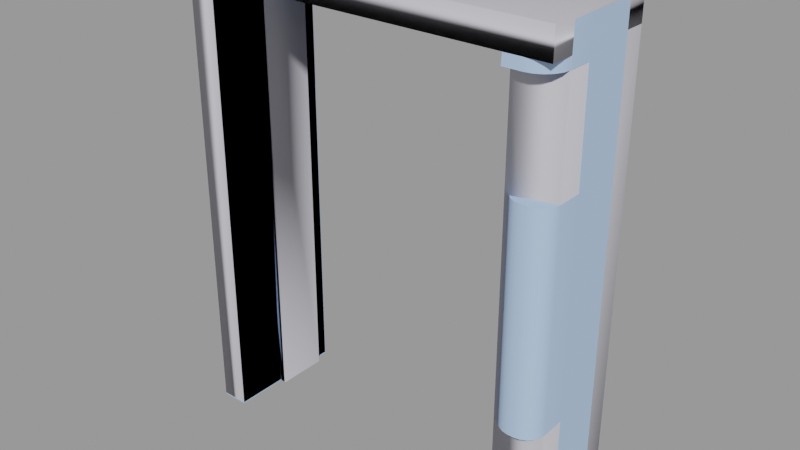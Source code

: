 # Source: blast_door_frame.blend  (saved by Blender 2.92.15; exported with 4.5.12 LTS)
import bpy
from mathutils import Matrix  # noqa: F401  (used for matrix-valued properties, if any)

bpy.ops.wm.read_factory_settings(use_empty=True)
scene = bpy.context.scene
scene.name = 'blast_door_frame.qc'

# ---- collections
col_blast_door_frame = bpy.data.collections.new('blast_door_frame'); scene.collection.children.link(col_blast_door_frame)

# ---- materials (node trees are filled in below, after node groups)
mat_blast_door_frame01 = bpy.data.materials.new('blast_door_frame01')
mat_blast_door_frame01.use_transparent_shadow = False
mat_blast_door_frame01.diffuse_color = (0.4254, 0.5917, 0.8677, 1.0)
mat_phy = bpy.data.materials.new('  phy')
mat_phy.use_transparent_shadow = False
mat_phy.diffuse_color = (0.6293, 0.6141, 0.6776, 1.0)

# ---- material node trees

# ---- meshes
me_blast_door_frame_reference = bpy.data.meshes.new('blast_door_frame_reference')
me_blast_door_frame_reference.from_pydata([(61.57, -17.99, 2.673), (47.68, -17.99, 2.673), (61.56, -17.97, -7e-06), (47.69, -17.97, -7e-06), (61.56, 13.06, 152.4), (55.47, 13.06, 152.4), (61.56, -4.26, 152.4), (60.03, -16.54, 152.4), (61.17, -14.31, 152.4), (61.56, -11.84, 152.4), (58.26, -18.31, 152.4), (56.03, -19.45, 152.4), (53.56, -19.84, 152.4), (47.8, -19.84, 152.4), (-59.38, 13.2, 152.4), (55.47, 19.88, 152.4), (-59.38, -19.86, 152.4), (45.88, 19.88, 152.4), (-59.38, 19.95, 152.4), (53.56, -19.91, 140.5), (47.64, -19.91, 140.5), (47.64, -4.26, 140.5), (61.61, -4.26, 140.5), (61.58, -11.91, 140.5), (56.03, -19.52, 140.5), (58.27, -18.39, 140.5), (60.04, -16.62, 140.5), (61.19, -14.39, 140.5), (47.68, -4.142, 2.673), (47.69, -4.142, -6e-06), (61.61, 12.88, 106.6), (61.61, -4.142, 106.6), (61.58, 12.87, 37.54), (61.58, -4.142, 37.54), (61.57, 12.96, 2.673), (61.57, -4.142, 2.673), (61.56, 12.89, -3.7e-05), (61.56, -4.142, -6e-06), (56.29, 12.89, -3.7e-05), (56.29, 19.8, -5e-06), (56.28, 12.96, 2.673), (56.28, 19.83, 2.673), (56.07, 12.87, 37.54), (56.07, 19.85, 37.54), (56.0, 12.88, 106.6), (56.0, 19.91, 106.6), (47.64, -12.07, 106.6), (47.93, -13.93, 106.6), (48.78, -15.6, 106.6), (50.11, -16.93, 106.6), (51.78, -17.78, 106.6), (53.64, -18.07, 106.6), (61.61, -12.07, 106.6), (55.61, -18.07, 106.6), (57.46, -17.78, 106.6), (59.14, -16.93, 106.6), (60.46, -15.6, 106.6), (61.32, -13.93, 106.6), (47.64, -4.142, 106.6), (47.8, -2.376, 144.0), (47.74, -2.376, -6e-06), (47.67, -4.142, 37.54), (47.69, 19.8, -5e-06), (47.68, 19.83, 2.673), (47.67, 19.85, 37.54), (47.64, 19.91, 106.6), (47.8, 19.87, 144.0), (-50.67, 19.95, 144.0), (-59.38, 19.95, -3e-06), (-50.67, 19.95, -3e-06), (61.58, -12.02, 37.54), (61.29, -13.87, 37.54), (60.44, -15.55, 37.54), (59.11, -16.87, 37.54), (57.44, -17.73, 37.54), (55.58, -18.02, 37.54), (53.66, -18.02, 37.54), (51.81, -17.73, 37.54), (50.14, -16.87, 37.54), (48.81, -15.55, 37.54), (47.96, -13.87, 37.54), (47.67, -12.02, 37.54), (47.8, -19.84, 144.0), (-50.67, -19.86, 144.0), (-59.38, -19.86, -5e-06), (-50.67, -19.86, -5e-06), (45.96, 14.59, -5e-06), (45.96, -2.376, -6e-06), (45.96, 14.59, 143.0), (45.96, -2.376, 143.0), (47.8, 14.59, 144.0), (47.74, 14.59, -5e-06), (-49.0, 14.59, 143.0), (-49.0, -2.376, 143.0), (-50.67, 14.59, 144.0), (-50.67, -2.376, 144.0), (-49.0, 14.59, -3e-06), (-49.0, -2.376, -4e-06), (-50.67, 14.59, -3e-06), (-50.67, -2.376, -4e-06)], [], [(0, 1, 2), (3, 2, 1), (4, 5, 6), (7, 8, 9), (10, 7, 9), (11, 10, 9), (12, 11, 9), (13, 12, 9), (14, 13, 9), (6, 14, 9), (5, 14, 6), (5, 15, 14), (16, 13, 14), (14, 17, 18), (15, 17, 14), (19, 20, 21), (22, 23, 21), (23, 19, 21), (19, 23, 24), (24, 23, 25), (25, 23, 26), (27, 26, 23), (28, 29, 1), (29, 3, 1), (4, 6, 30), (6, 9, 23), (22, 6, 23), (6, 22, 30), (22, 31, 30), (30, 31, 32), (32, 31, 33), (34, 32, 33), (35, 34, 33), (36, 34, 35), (37, 36, 35), (38, 39, 40), (39, 41, 40), (40, 41, 42), (43, 42, 41), (44, 42, 43), (45, 44, 43), (44, 45, 5), (5, 45, 15), (46, 47, 48), (46, 48, 49), (46, 49, 50), (46, 50, 51), (46, 51, 52), (51, 53, 52), (53, 54, 52), (54, 55, 52), (55, 56, 52), (56, 57, 52), (58, 46, 31), (31, 46, 52), (59, 60, 21), (21, 60, 58), (58, 60, 61), (28, 61, 60), (29, 28, 60), (39, 62, 41), (62, 63, 41), (41, 63, 43), (63, 64, 43), (45, 43, 64), (65, 45, 64), (66, 45, 65), (15, 45, 66), (15, 66, 17), (66, 67, 17), (18, 17, 67), (18, 67, 68), (68, 67, 69), (31, 52, 33), (52, 70, 33), (52, 71, 70), (57, 71, 52), (57, 72, 71), (56, 72, 57), (56, 73, 72), (55, 73, 56), (55, 54, 73), (54, 74, 73), (54, 53, 74), (53, 75, 74), (53, 51, 75), (75, 51, 76), (51, 77, 76), (50, 77, 51), (50, 49, 77), (49, 78, 77), (49, 48, 78), (48, 79, 78), (48, 47, 79), (47, 80, 79), (47, 46, 80), (46, 81, 80), (46, 58, 81), (58, 61, 81), (9, 8, 23), (8, 27, 23), (8, 7, 27), (7, 26, 27), (7, 10, 26), (10, 25, 26), (10, 11, 25), (11, 24, 25), (11, 12, 24), (12, 19, 24), (19, 12, 82), (20, 19, 82), (12, 13, 82), (82, 13, 83), (16, 83, 13), (16, 84, 83), (85, 83, 84), (5, 4, 44), (44, 4, 30), (44, 30, 42), (42, 30, 32), (42, 32, 40), (34, 40, 32), (40, 34, 38), (36, 38, 34), (86, 87, 88), (87, 89, 88), (90, 91, 88), (91, 86, 88), (59, 89, 60), (87, 60, 89), (92, 88, 93), (88, 89, 93), (94, 90, 92), (90, 88, 92), (59, 95, 89), (93, 89, 95), (96, 92, 97), (92, 93, 97), (94, 92, 98), (98, 92, 96), (95, 99, 93), (97, 93, 99), (99, 95, 85), (95, 83, 85), (95, 59, 83), (59, 82, 83), (91, 90, 62), (62, 90, 63), (63, 90, 64), (64, 90, 65), (90, 66, 65), (84, 16, 68), (16, 14, 68), (18, 68, 14), (21, 58, 22), (58, 31, 22), (1, 0, 28), (0, 35, 28), (72, 73, 74), (71, 72, 74), (70, 71, 74), (75, 70, 74), (70, 75, 81), (33, 70, 81), (61, 33, 81), (75, 76, 81), (81, 76, 80), (76, 77, 80), (77, 78, 80), (78, 79, 80), (37, 35, 2), (2, 35, 0), (59, 21, 82), (21, 20, 82), (67, 66, 94), (66, 90, 94), (69, 67, 98), (67, 94, 98), (61, 28, 33), (28, 35, 33)])
me_blast_door_frame_reference.polygons.foreach_set('use_smooth', [True] * 180)
_k = set([(0, 1), (0, 2), (0, 35), (1, 2), (1, 3), (1, 28), (4, 5), (4, 6), (4, 30), (5, 15), (5, 44), (6, 9), (7, 8), (7, 10), (8, 9), (10, 11), (11, 12), (12, 13), (13, 16), (14, 16), (14, 18), (15, 17), (15, 45), (16, 84), (17, 18), (18, 68), (19, 20), (19, 24), (20, 21), (20, 82), (21, 22), (21, 58), (21, 59), (22, 23), (22, 31), (23, 27), (24, 25), (25, 26), (26, 27), (28, 29), (28, 35), (28, 61), (30, 32), (31, 52), (31, 58), (32, 34), (33, 35), (33, 61), (33, 70), (34, 36), (34, 38), (35, 36), (38, 40), (39, 40), (39, 41), (40, 42), (41, 43), (41, 62), (42, 44), (43, 45), (46, 47), (46, 58), (47, 48), (48, 49), (49, 50), (50, 51), (51, 53), (52, 57), (53, 54), (54, 55), (55, 56), (56, 57), (59, 60), (59, 82), (59, 95), (60, 89), (61, 81), (62, 63), (63, 64), (64, 65), (65, 66), (66, 67), (66, 90), (67, 68), (67, 69), (67, 94), (70, 71), (71, 72), (72, 73), (73, 74), (74, 75), (75, 76), (76, 77), (77, 78), (78, 79), (79, 80), (80, 81), (82, 83), (83, 85), (83, 95), (86, 88), (87, 88), (87, 89), (88, 89), (88, 92), (89, 93), (90, 91), (90, 94), (92, 93), (92, 96), (92, 98), (93, 97), (94, 98), (95, 99)])
me_blast_door_frame_reference.attributes.new('sharp_edge', 'BOOLEAN', 'EDGE').data.foreach_set('value', [ (min(e.vertices), max(e.vertices)) in _k for e in me_blast_door_frame_reference.edges])
_uv = me_blast_door_frame_reference.uv_layers.new(name='UVMap')
_uv.uv.foreach_set('vector', [0.8168, 0.2954, 0.8162, 0.3579, 0.805, 0.2965, 0.8044, 0.3578, 0.805, 0.2965, 0.8162, 0.3579, 0.5393, 0.82, 0.5393, 0.8107, 0.5563, 0.82, 0.5707, 0.8177, 0.5673, 0.8194, 0.5636, 0.82, 0.5734, 0.815, 0.5707, 0.8177, 0.5636, 0.82, 0.5751, 0.8116, 0.5734, 0.815, 0.5636, 0.82, 0.5757, 0.8078, 0.5751, 0.8116, 0.5636, 0.82, 0.5757, 0.799, 0.5757, 0.8078, 0.5636, 0.82, 0.5398, 0.6359, 0.5757, 0.799, 0.5636, 0.82, 0.5563, 0.82, 0.5398, 0.6359, 0.5636, 0.82, 0.5393, 0.8107, 0.5398, 0.6359, 0.5563, 0.82, 0.5393, 0.8107, 0.5326, 0.8107, 0.5398, 0.6359, 0.5758, 0.6359, 0.5757, 0.799, 0.5398, 0.6359, 0.5398, 0.6359, 0.5326, 0.7961, 0.5325, 0.6359, 0.5326, 0.8107, 0.5326, 0.7961, 0.5398, 0.6359, 0.562, 0.2125, 0.5345, 0.2125, 0.5345, 0.1396, 0.5995, 0.1396, 0.5994, 0.1753, 0.5345, 0.1396, 0.5994, 0.1753, 0.562, 0.2125, 0.5345, 0.1396, 0.562, 0.2125, 0.5994, 0.1753, 0.5736, 0.2107, 0.5736, 0.2107, 0.5994, 0.1753, 0.584, 0.2054, 0.584, 0.2054, 0.5994, 0.1753, 0.5922, 0.1972, 0.5975, 0.1868, 0.5922, 0.1972, 0.5994, 0.1753, 0.8668, 0.1235, 0.871, 0.1232, 0.8681, 0.1427, 0.871, 0.1232, 0.8724, 0.1424, 0.8681, 0.1427, 0.1991, 0.9061, 0.09838, 0.9061, 0.1981, 0.6395, 0.09838, 0.9061, 0.05429, 0.9061, 0.05383, 0.837, 0.09838, 0.837, 0.09838, 0.9061, 0.05383, 0.837, 0.09838, 0.9061, 0.09838, 0.837, 0.1981, 0.6395, 0.09838, 0.837, 0.09906, 0.6395, 0.1981, 0.6395, 0.1981, 0.6395, 0.09906, 0.6395, 0.1981, 0.2376, 0.1981, 0.2376, 0.09906, 0.6395, 0.09907, 0.2376, 0.1986, 0.03471, 0.1981, 0.2376, 0.09907, 0.2376, 0.09907, 0.03471, 0.1986, 0.03471, 0.09907, 0.2376, 0.1982, 0.01915, 0.1986, 0.03471, 0.09907, 0.03471, 0.09907, 0.01915, 0.1982, 0.01915, 0.09907, 0.03471, 0.416, 0.2185, 0.4322, 0.2186, 0.4162, 0.2306, 0.4322, 0.2186, 0.4322, 0.2306, 0.4162, 0.2306, 0.4162, 0.2306, 0.4322, 0.2306, 0.4157, 0.3873, 0.4322, 0.3873, 0.4157, 0.3873, 0.4322, 0.2306, 0.4156, 0.6978, 0.4157, 0.3873, 0.4322, 0.3873, 0.4322, 0.6978, 0.4156, 0.6978, 0.4322, 0.3873, 0.4156, 0.6978, 0.4322, 0.6978, 0.4141, 0.9034, 0.4141, 0.9034, 0.4322, 0.6978, 0.4321, 0.9038, 0.5959, 0.2515, 0.5946, 0.2595, 0.5909, 0.2667, 0.5959, 0.2515, 0.5909, 0.2667, 0.5852, 0.2724, 0.5959, 0.2515, 0.5852, 0.2724, 0.578, 0.276, 0.5959, 0.2515, 0.578, 0.276, 0.5701, 0.2773, 0.5959, 0.2515, 0.5701, 0.2773, 0.5358, 0.2515, 0.5701, 0.2773, 0.5616, 0.2773, 0.5358, 0.2515, 0.5616, 0.2773, 0.5536, 0.276, 0.5358, 0.2515, 0.5536, 0.276, 0.5464, 0.2724, 0.5358, 0.2515, 0.5464, 0.2724, 0.5407, 0.2667, 0.5358, 0.2515, 0.5407, 0.2667, 0.537, 0.2595, 0.5358, 0.2515, 0.5959, 0.2252, 0.5959, 0.2515, 0.5358, 0.2252, 0.5358, 0.2252, 0.5959, 0.2515, 0.5358, 0.2515, 0.3675, 0.1167, 0.8762, 0.1172, 0.3798, 0.1234, 0.3798, 0.1234, 0.8762, 0.1172, 0.4996, 0.1237, 0.4996, 0.1237, 0.8762, 0.1172, 0.7436, 0.1236, 0.8668, 0.1235, 0.7436, 0.1236, 0.8762, 0.1172, 0.871, 0.1232, 0.8668, 0.1235, 0.8762, 0.1172, 0.4559, 0.2185, 0.4946, 0.2185, 0.4561, 0.2306, 0.4946, 0.2185, 0.4947, 0.2305, 0.4561, 0.2306, 0.4561, 0.2306, 0.4947, 0.2305, 0.4571, 0.3873, 0.4947, 0.2305, 0.4948, 0.3873, 0.4571, 0.3873, 0.4575, 0.6978, 0.4571, 0.3873, 0.4948, 0.3873, 0.4951, 0.6978, 0.4575, 0.6978, 0.4948, 0.3873, 0.4941, 0.8661, 0.4575, 0.6978, 0.4951, 0.6978, 0.4595, 0.9038, 0.4575, 0.6978, 0.4941, 0.8661, 0.4595, 0.9038, 0.4941, 0.8661, 0.5026, 0.9039, 0.4941, 0.8661, 0.9369, 0.8669, 0.5026, 0.9039, 0.976, 0.9047, 0.5026, 0.9039, 0.9369, 0.8669, 0.976, 0.9047, 0.9369, 0.8669, 0.9773, 0.2193, 0.9773, 0.2193, 0.9369, 0.8669, 0.9381, 0.2192, 0.2473, 0.5625, 0.2772, 0.5624, 0.2481, 0.8996, 0.2772, 0.5624, 0.2777, 0.8995, 0.2481, 0.8996, 0.2772, 0.5624, 0.2868, 0.8995, 0.2777, 0.8995, 0.2863, 0.5624, 0.2868, 0.8995, 0.2772, 0.5624, 0.2863, 0.5624, 0.296, 0.8995, 0.2868, 0.8995, 0.2955, 0.5624, 0.296, 0.8995, 0.2863, 0.5624, 0.2955, 0.5624, 0.3052, 0.8994, 0.296, 0.8995, 0.3047, 0.5624, 0.3052, 0.8994, 0.2955, 0.5624, 0.3047, 0.5624, 0.3138, 0.5624, 0.3052, 0.8994, 0.3138, 0.5624, 0.3143, 0.8994, 0.3052, 0.8994, 0.3138, 0.5624, 0.323, 0.5623, 0.3143, 0.8994, 0.323, 0.5623, 0.3235, 0.8994, 0.3143, 0.8994, 0.323, 0.5623, 0.3326, 0.5623, 0.3235, 0.8994, 0.3235, 0.8994, 0.3326, 0.5623, 0.3329, 0.8994, 0.3326, 0.5623, 0.342, 0.8994, 0.3329, 0.8994, 0.3418, 0.5623, 0.342, 0.8994, 0.3326, 0.5623, 0.3418, 0.5623, 0.3509, 0.5623, 0.342, 0.8994, 0.3509, 0.5623, 0.3512, 0.8994, 0.342, 0.8994, 0.3509, 0.5623, 0.3601, 0.5623, 0.3512, 0.8994, 0.3601, 0.5623, 0.3603, 0.8994, 0.3512, 0.8994, 0.3601, 0.5623, 0.3692, 0.5623, 0.3603, 0.8994, 0.3692, 0.5623, 0.3695, 0.8994, 0.3603, 0.8994, 0.3692, 0.5623, 0.3784, 0.5623, 0.3695, 0.8994, 0.3784, 0.5623, 0.3787, 0.8994, 0.3695, 0.8994, 0.3784, 0.5623, 0.4082, 0.5623, 0.3787, 0.8994, 0.4082, 0.5623, 0.4082, 0.8994, 0.3787, 0.8994, 0.2591, 0.5544, 0.2592, 0.5436, 0.3106, 0.5545, 0.2592, 0.5436, 0.3107, 0.5436, 0.3106, 0.5545, 0.2592, 0.5436, 0.2592, 0.5327, 0.3107, 0.5436, 0.2592, 0.5327, 0.3108, 0.5327, 0.3107, 0.5436, 0.2592, 0.5327, 0.2593, 0.5218, 0.3108, 0.5327, 0.2593, 0.5218, 0.3108, 0.5218, 0.3108, 0.5327, 0.2593, 0.5218, 0.2593, 0.511, 0.3108, 0.5218, 0.2593, 0.511, 0.3109, 0.511, 0.3108, 0.5218, 0.2593, 0.511, 0.2593, 0.5001, 0.3109, 0.511, 0.2593, 0.5001, 0.3109, 0.5001, 0.3109, 0.511, 0.3109, 0.5001, 0.2593, 0.5001, 0.2958, 0.4751, 0.3109, 0.4744, 0.3109, 0.5001, 0.2958, 0.4751, 0.2593, 0.5001, 0.2593, 0.4751, 0.2958, 0.4751, 0.2958, 0.4751, 0.2593, 0.4751, 0.2958, 0.04752, 0.2593, 0.009697, 0.2958, 0.04752, 0.2593, 0.4751, 0.2593, 0.009697, 0.9211, 0.009697, 0.2958, 0.04752, 0.9211, 0.04752, 0.2958, 0.04752, 0.9211, 0.009697, 0.4595, 0.9038, 0.4321, 0.9038, 0.4575, 0.6978, 0.4575, 0.6978, 0.4321, 0.9038, 0.4322, 0.6978, 0.4575, 0.6978, 0.4322, 0.6978, 0.4571, 0.3873, 0.4571, 0.3873, 0.4322, 0.6978, 0.4322, 0.3873, 0.4571, 0.3873, 0.4322, 0.3873, 0.4561, 0.2306, 0.4322, 0.2306, 0.4561, 0.2306, 0.4322, 0.3873, 0.4561, 0.2306, 0.4322, 0.2306, 0.4559, 0.2185, 0.4322, 0.2186, 0.4559, 0.2185, 0.4322, 0.2306, 0.725, 0.1468, 0.7526, 0.1468, 0.7253, 0.824, 0.7526, 0.1468, 0.7528, 0.824, 0.7253, 0.824, 0.6974, 0.8553, 0.6974, 0.1469, 0.7253, 0.824, 0.6974, 0.1469, 0.725, 0.1468, 0.7253, 0.824, 0.7807, 0.8553, 0.7528, 0.824, 0.7802, 0.1468, 0.7526, 0.1468, 0.7802, 0.1468, 0.7528, 0.824, 0.8164, 0.8241, 0.8164, 0.3935, 0.844, 0.8241, 0.8164, 0.3935, 0.844, 0.3935, 0.844, 0.8241, 0.7851, 0.85, 0.7851, 0.3656, 0.8164, 0.8241, 0.7851, 0.3656, 0.8164, 0.3935, 0.8164, 0.8241, 0.8753, 0.3656, 0.8753, 0.85, 0.844, 0.3935, 0.844, 0.8241, 0.844, 0.3935, 0.8753, 0.85, 0.6577, 0.1397, 0.6577, 0.8168, 0.6301, 0.1397, 0.6577, 0.8168, 0.6301, 0.8168, 0.6301, 0.1397, 0.6836, 0.8482, 0.6577, 0.8168, 0.6836, 0.1397, 0.6836, 0.1397, 0.6577, 0.8168, 0.6577, 0.1397, 0.6042, 0.8482, 0.6042, 0.1397, 0.6301, 0.8168, 0.6301, 0.1397, 0.6301, 0.8168, 0.6042, 0.1397, 0.9689, 0.9876, 0.4115, 0.9876, 0.9689, 0.9199, 0.4115, 0.9876, 0.4115, 0.9199, 0.9689, 0.9199, 0.4115, 0.9876, 0.0305, 0.9876, 0.4115, 0.9199, 0.0305, 0.9876, 0.0305, 0.92, 0.4115, 0.9199, 0.3646, 0.06674, 0.9965, 0.0667, 0.3646, 0.08959, 0.3646, 0.08959, 0.9965, 0.0667, 0.3764, 0.08971, 0.3764, 0.08971, 0.9965, 0.0667, 0.5293, 0.08982, 0.5293, 0.08982, 0.9965, 0.0667, 0.8324, 0.09005, 0.9965, 0.0667, 0.9965, 0.08986, 0.8324, 0.09005, 0.5758, 0.4039, 0.5758, 0.6359, 0.5325, 0.4039, 0.5758, 0.6359, 0.5398, 0.6359, 0.5325, 0.4039, 0.5325, 0.6359, 0.5325, 0.4039, 0.5398, 0.6359, 0.01706, 0.8367, 0.01776, 0.6393, 0.09838, 0.837, 0.01776, 0.6393, 0.09906, 0.6395, 0.09838, 0.837, 0.8726, 0.2939, 0.8168, 0.2954, 0.8723, 0.2456, 0.8168, 0.2954, 0.8165, 0.2447, 0.8723, 0.2456, 0.5928, 0.3272, 0.5869, 0.3331, 0.5794, 0.3369, 0.5966, 0.3198, 0.5928, 0.3272, 0.5794, 0.3369, 0.5979, 0.3115, 0.5966, 0.3198, 0.5794, 0.3369, 0.5712, 0.3382, 0.5979, 0.3115, 0.5794, 0.3369, 0.5979, 0.3115, 0.5712, 0.3382, 0.536, 0.3115, 0.5979, 0.2846, 0.5979, 0.3115, 0.536, 0.3115, 0.536, 0.2846, 0.5979, 0.2846, 0.536, 0.3115, 0.5712, 0.3382, 0.5627, 0.3382, 0.536, 0.3115, 0.536, 0.3115, 0.5627, 0.3382, 0.5373, 0.3198, 0.5627, 0.3382, 0.5544, 0.3369, 0.5373, 0.3198, 0.5544, 0.3369, 0.547, 0.3331, 0.5373, 0.3198, 0.547, 0.3331, 0.5411, 0.3272, 0.5373, 0.3198, 0.8047, 0.2435, 0.8165, 0.2447, 0.805, 0.2965, 0.805, 0.2965, 0.8165, 0.2447, 0.8168, 0.2954, 0.3675, 0.1167, 0.3798, 0.1234, 0.3673, 0.1784, 0.3798, 0.1234, 0.3796, 0.1787, 0.3673, 0.1784, 0.2412, 0.5372, 0.241, 0.8979, 0.2201, 0.5372, 0.241, 0.8979, 0.2201, 0.8979, 0.2201, 0.5372, 0.2412, 0.009648, 0.2412, 0.5372, 0.2201, 0.009648, 0.2412, 0.5372, 0.2201, 0.5372, 0.2201, 0.009648, 0.01806, 0.2376, 0.01822, 0.03468, 0.09907, 0.2376, 0.01822, 0.03468, 0.09907, 0.03471, 0.09907, 0.2376])
me_blast_door_frame_reference.materials.append(mat_blast_door_frame01)
me_blast_door_frame_reference.use_remesh_fix_poles = True
me_blast_door_frame_reference.use_remesh_preserve_attributes = False
me_blast_door_frame_reference.use_mirror_vertex_groups = False
me_blast_door_frame_reference.update()
me_blast_door_frame_reference.normals_split_custom_set([tuple(v) for v in zip(*[iter([-1.374e-07, -1.0, -0.009672, -1.374e-07, -1.0, -0.009672, -1.374e-07, -1.0, -0.009672, 0.0, -1.0, -0.00967, 0.0, -1.0, -0.00967, 0.0, -1.0, -0.00967, -4.635e-06, 2.644e-06, 1.0, -1.264e-06, 6.795e-07, 1.0, -4.984e-07, 9.119e-07, 1.0, -1.877e-05, 0.0, 1.0, 3.153e-05, 0.0, 1.0, 7.927e-07, 3.919e-08, 1.0, -2.414e-06, 0.0, 1.0, -1.877e-05, 0.0, 1.0, 7.927e-07, 3.919e-08, 1.0, 0.0, 0.0, 1.0, -2.414e-06, 0.0, 1.0, 7.927e-07, 3.919e-08, 1.0, 4.181e-06, 0.0, 1.0, 0.0, 0.0, 1.0, 7.927e-07, 3.919e-08, 1.0, 3.653e-07, 1.619e-07, 1.0, 4.181e-06, 0.0, 1.0, 7.927e-07, 3.919e-08, 1.0, 1.326e-07, 2.313e-07, 1.0, 3.653e-07, 1.619e-07, 1.0, 7.927e-07, 3.919e-08, 1.0, -4.984e-07, 9.119e-07, 1.0, 1.326e-07, 2.313e-07, 1.0, 7.927e-07, 3.919e-08, 1.0, -1.264e-06, 6.795e-07, 1.0, 1.326e-07, 2.313e-07, 1.0, -4.984e-07, 9.119e-07, 1.0, -1.264e-06, 6.795e-07, 1.0, -1.501e-07, -2.155e-06, 1.0, 1.326e-07, 2.313e-07, 1.0, 2.756e-07, 4.615e-07, 1.0, 3.653e-07, 1.619e-07, 1.0, 1.326e-07, 2.313e-07, 1.0, 1.326e-07, 2.313e-07, 1.0, 1.969e-09, 0.0, 1.0, 9.671e-08, 0.0, 1.0, -1.501e-07, -2.155e-06, 1.0, 1.969e-09, 0.0, 1.0, 1.326e-07, 2.313e-07, 1.0, 1.086e-06, 0.0, -1.0, 0.0, 0.0, -1.0, 1.271e-06, 0.0, -1.0, 0.0, 0.0, -1.0, -2.694e-06, 0.0, -1.0, 1.271e-06, 0.0, -1.0, -2.694e-06, 0.0, -1.0, 1.086e-06, 0.0, -1.0, 1.271e-06, 0.0, -1.0, 1.086e-06, 0.0, -1.0, -2.694e-06, 0.0, -1.0, -1.898e-06, 0.0, -1.0, -1.898e-06, 0.0, -1.0, -2.694e-06, 0.0, -1.0, -1.015e-05, 0.0, -1.0, -1.015e-05, 0.0, -1.0, -2.694e-06, 0.0, -1.0, -3.493e-06, 0.0, -1.0, -6.304e-05, 0.0, -1.0, -3.493e-06, 0.0, -1.0, -2.694e-06, 0.0, -1.0, -1.0, -1.648e-06, -0.004895, -1.0, -1.749e-06, -0.004895, -1.0, -2.376e-06, -0.004894, -1.0, -1.749e-06, -0.004895, -1.0, -2.477e-06, -0.004894, -1.0, -2.376e-06, -0.004894, 1.0, 0.0008629, 0.001148, 1.0, -0.001642, 0.003336, 1.0, 0.0009593, 0.0009232, 1.0, -0.001642, 0.003336, 0.9968, -0.07997, 0.003149, 0.9968, -0.08032, 0.003173, 1.0, -0.001666, 0.00336, 1.0, -0.001642, 0.003336, 0.9968, -0.08032, 0.003173, 1.0, -0.001642, 0.003336, 1.0, -0.001666, 0.00336, 1.0, 0.0009593, 0.0009232, 1.0, -0.001666, 0.00336, 1.0, 0.0008909, 0.0008118, 1.0, 0.0009593, 0.0009232, 1.0, 0.0009593, 0.0009232, 1.0, 0.0008909, 0.0008118, 1.0, 4.601e-07, -0.0003784, 1.0, 4.601e-07, -0.0003784, 1.0, 0.0008909, 0.0008118, 1.0, 5.953e-07, -0.0003794, 1.0, -5.139e-06, -0.0004083, 1.0, 4.601e-07, -0.0003784, 1.0, 5.953e-07, -0.0003794, 1.0, 5.622e-08, -0.0007823, 1.0, -5.139e-06, -0.0004083, 1.0, 5.953e-07, -0.0003794, 1.0, 6.237e-07, -0.004891, 1.0, -5.139e-06, -0.0004083, 1.0, 5.622e-08, -0.0007823, 1.0, 1.083e-06, -0.004886, 1.0, 1.341e-06, -0.004886, 1.0, 1.427e-06, -0.002298, 1.0, 1.652e-06, 0.003672, 1.0, 1.652e-06, 0.003672, 1.0, 1.463e-07, 0.006213, 1.0, -2.753e-07, 0.003671, 1.0, 1.341e-06, 0.00629, 1.0, -6.92e-07, 0.006513, 1.0, -6.92e-07, 0.006513, 1.0, 1.341e-06, 0.00629, 1.0, 7.967e-06, 0.0007656, 1.0, -1.148e-06, 0.0007664, 1.0, 7.967e-06, 0.0007656, 1.0, 1.341e-06, 0.00629, 1.0, -1.079e-06, 0.0008702, 1.0, 7.967e-06, 0.0007656, 1.0, -1.148e-06, 0.0007664, 1.0, -5.388e-07, 0.0008785, 1.0, -1.079e-06, 0.0008702, 1.0, -1.148e-06, 0.0007664, 1.0, -1.079e-06, 0.0008702, 1.0, -5.388e-07, 0.0008785, 0.9999, 0.0001933, 0.01148, 0.9999, 0.0001933, 0.01148, 1.0, -5.388e-07, 0.0008785, 0.9999, -0.0003551, 0.0114, -3.615e-07, 0.0, 1.0, 0.0, 0.0, 1.0, -9.122e-06, 0.0, 1.0, -3.615e-07, 0.0, 1.0, -9.122e-06, 0.0, 1.0, -1.073e-06, 0.0, 1.0, -3.615e-07, 0.0, 1.0, -1.073e-06, 0.0, 1.0, -4.754e-06, 0.0, 1.0, -3.615e-07, 0.0, 1.0, -4.754e-06, 0.0, 1.0, -3.662e-07, 0.0, 1.0, -3.615e-07, 0.0, 1.0, -3.662e-07, 0.0, 1.0, -1.252e-07, 0.0, 1.0, -3.662e-07, 0.0, 1.0, -2.746e-06, 0.0, 1.0, -1.252e-07, 0.0, 1.0, -2.746e-06, 0.0, 1.0, -7.482e-06, 0.0, 1.0, -1.252e-07, 0.0, 1.0, -7.482e-06, 0.0, 1.0, 1.591e-05, 0.0, 1.0, -1.252e-07, 0.0, 1.0, 1.591e-05, 0.0, 1.0, -1.824e-05, 0.0, 1.0, -1.252e-07, 0.0, 1.0, -1.824e-05, 0.0, 1.0, 0.0, 0.0, 1.0, -1.252e-07, 0.0, 1.0, 0.0, 0.0, 1.0, -3.615e-07, 0.0, 1.0, 2.472e-07, 0.0, 1.0, 2.472e-07, 0.0, 1.0, -3.615e-07, 0.0, 1.0, -1.252e-07, 0.0, 1.0, -0.9979, 0.06455, 3.439e-05, -0.9979, 0.06458, 3.518e-05, -0.9979, 0.06456, 3.501e-05, -0.9979, 0.06456, 3.501e-05, -0.9979, 0.06458, 3.518e-05, -0.9995, 0.03229, -0.0001714, -0.9995, 0.03229, -0.0001714, -0.9979, 0.06458, 3.518e-05, -0.9995, 0.0323, -0.000172, -0.9979, 0.06456, 3.251e-05, -0.9995, 0.0323, -0.000172, -0.9979, 0.06458, 3.518e-05, -0.9979, 0.06454, 3.225e-05, -0.9979, 0.06456, 3.251e-05, -0.9979, 0.06458, 3.518e-05, 0.0, 1.0, -0.009668, 0.0, 1.0, -0.009668, -1.069e-07, 1.0, -0.0007519, 1.944e-09, 1.0, -0.009671, -1.639e-06, 1.0, -0.0008274, -2.314e-08, 1.0, -0.0009375, -2.314e-08, 1.0, -0.0009375, -1.639e-06, 1.0, -0.0008274, 3.059e-11, 1.0, -0.0007475, -1.639e-06, 1.0, -0.0008274, 0.0, 1.0, -0.0007475, 3.059e-11, 1.0, -0.0007475, -2.478e-05, 1.0, -0.0004376, 3.059e-11, 1.0, -0.0007475, 0.0, 1.0, -0.0007475, -3.973e-09, 1.0, -0.0002793, -2.478e-05, 1.0, -0.0004376, 0.0, 1.0, -0.0007475, 0.0002576, 1.0, -0.0001377, -2.478e-05, 1.0, -0.0004376, -3.973e-09, 1.0, -0.0002793, 0.0002887, 1.0, -0.0001709, -2.478e-05, 1.0, -0.0004376, 0.0002576, 1.0, -0.0001377, 0.0002887, 1.0, -0.0001709, 0.0002576, 1.0, -0.0001377, 0.000704, 1.0, -0.0005538, 0.0002576, 1.0, -0.0001377, -4.701e-05, 1.0, -4.393e-05, 0.000704, 1.0, -0.0005538, 5.478e-05, 1.0, 5.691e-05, 0.000704, 1.0, -0.0005538, -4.701e-05, 1.0, -4.393e-05, 5.478e-05, 1.0, 5.691e-05, -4.701e-05, 1.0, -4.393e-05, -1.707e-07, 1.0, 6.896e-08, 0.0, 1.0, 2.499e-08, 0.0, 1.0, 2.499e-08, 0.0, 1.0, 2.499e-08, 1.0, 0.0008909, 0.0008118, 0.9969, -0.07849, -0.0004394, 1.0, 5.953e-07, -0.0003794, 0.9969, -0.07849, -0.0004394, 0.9969, -0.07842, -0.0004392, 1.0, 5.953e-07, -0.0003794, 0.9969, -0.07849, -0.0004394, 0.9511, -0.309, -0.0005955, 0.9969, -0.07842, -0.0004392, 0.951, -0.3091, -0.0005956, 0.9511, -0.309, -0.0005955, 0.9969, -0.07849, -0.0004394, 0.951, -0.3091, -0.0005956, 0.809, -0.5878, -0.0007514, 0.9511, -0.309, -0.0005955, 0.809, -0.5878, -0.0007514, 0.809, -0.5878, -0.0007514, 0.951, -0.3091, -0.0005956, 0.809, -0.5878, -0.0007514, 0.5878, -0.809, -0.0008338, 0.809, -0.5878, -0.0007514, 0.5878, -0.809, -0.0008338, 0.5878, -0.809, -0.0008338, 0.809, -0.5878, -0.0007514, 0.5878, -0.809, -0.0008338, 0.309, -0.9511, -0.0008346, 0.5878, -0.809, -0.0008338, 0.309, -0.9511, -0.0008346, 0.309, -0.9511, -0.0008346, 0.5878, -0.809, -0.0008338, 0.309, -0.9511, -0.0008346, 0.07848, -0.9969, -0.0007813, 0.309, -0.9511, -0.0008346, 0.07848, -0.9969, -0.0007813, 0.07844, -0.9969, -0.0007812, 0.309, -0.9511, -0.0008346, 0.07848, -0.9969, -0.0007813, -0.07848, -0.9969, -0.0007811, 0.07844, -0.9969, -0.0007812, 0.07844, -0.9969, -0.0007812, -0.07848, -0.9969, -0.0007811, -0.07844, -0.9969, -0.0007811, -0.07848, -0.9969, -0.0007811, -0.309, -0.9511, -0.0008339, -0.07844, -0.9969, -0.0007811, -0.309, -0.9511, -0.0008338, -0.309, -0.9511, -0.0008339, -0.07848, -0.9969, -0.0007811, -0.309, -0.9511, -0.0008338, -0.5878, -0.809, -0.0008324, -0.309, -0.9511, -0.0008339, -0.5878, -0.809, -0.0008324, -0.5878, -0.809, -0.0008324, -0.309, -0.9511, -0.0008339, -0.5878, -0.809, -0.0008324, -0.809, -0.5878, -0.0007495, -0.5878, -0.809, -0.0008324, -0.809, -0.5878, -0.0007495, -0.809, -0.5878, -0.0007495, -0.5878, -0.809, -0.0008324, -0.809, -0.5878, -0.0007495, -0.951, -0.3091, -0.0005932, -0.809, -0.5878, -0.0007495, -0.951, -0.3091, -0.0005932, -0.9511, -0.309, -0.0005928, -0.809, -0.5878, -0.0007495, -0.951, -0.3091, -0.0005932, -0.9969, -0.07848, -0.0004365, -0.9511, -0.309, -0.0005928, -0.9969, -0.07848, -0.0004365, -0.9969, -0.07842, -0.0004353, -0.9511, -0.309, -0.0005928, -0.9969, -0.07848, -0.0004365, -0.9995, 0.03229, -0.0001714, -0.9969, -0.07842, -0.0004353, -0.9995, 0.03229, -0.0001714, -0.9995, 0.0323, -0.000172, -0.9969, -0.07842, -0.0004353, 0.9968, -0.07997, 0.003149, 0.9506, -0.3103, 0.003625, 0.9968, -0.08032, 0.003173, 0.9506, -0.3103, 0.003625, 0.9507, -0.3101, 0.003654, 0.9968, -0.08032, 0.003173, 0.9506, -0.3103, 0.003625, 0.8084, -0.5887, 0.004793, 0.9507, -0.3101, 0.003654, 0.8084, -0.5887, 0.004793, 0.8085, -0.5884, 0.004829, 0.9507, -0.3101, 0.003654, 0.8084, -0.5887, 0.004793, 0.587, -0.8096, 0.005682, 0.8085, -0.5884, 0.004829, 0.587, -0.8096, 0.005682, 0.5875, -0.8092, 0.00577, 0.8085, -0.5884, 0.004829, 0.587, -0.8096, 0.005682, 0.3093, -0.951, 0.006371, 0.5875, -0.8092, 0.00577, 0.3093, -0.951, 0.006371, 0.3086, -0.9512, 0.006267, 0.5875, -0.8092, 0.00577, 0.3093, -0.951, 0.006371, 0.07601, -0.9971, 0.0066, 0.3086, -0.9512, 0.006267, 0.07601, -0.9971, 0.0066, 0.0761, -0.9971, 0.006327, 0.3086, -0.9512, 0.006267, 0.0761, -0.9971, 0.006327, 0.07601, -0.9971, 0.0066, 0.0002373, -1.0, -5.038e-05, -0.00474, -1.0, 0.006428, 0.0761, -0.9971, 0.006327, 0.0002373, -1.0, -5.038e-05, 0.07601, -0.9971, 0.0066, 0.0002399, -1.0, -0.000339, 0.0002373, -1.0, -5.038e-05, 0.0002373, -1.0, -5.038e-05, 0.0002399, -1.0, -0.000339, 0.0001094, -1.0, 0.000102, -0.0001279, -1.0, -0.0001326, 0.0001094, -1.0, 0.000102, 0.0002399, -1.0, -0.000339, -0.0001279, -1.0, -0.0001326, 6.564e-09, -1.0, -2.516e-08, 0.0001094, -1.0, 0.000102, 0.0, -1.0, -2.432e-08, 0.0001094, -1.0, 0.000102, 6.564e-09, -1.0, -2.516e-08, -0.0004083, 1.0, -0.003798, -0.0005382, 1.0, -0.003783, 0.0002541, 1.0, -0.004064, 0.0002541, 1.0, -0.004064, -0.0005382, 1.0, -0.003783, 0.0002543, 1.0, -0.004052, 0.0002541, 1.0, -0.004064, 0.0002543, 1.0, -0.004052, 8.22e-08, 1.0, -9.134e-05, 8.22e-08, 1.0, -9.134e-05, 0.0002543, 1.0, -0.004052, -4.941e-07, 1.0, -8.876e-05, 8.22e-08, 1.0, -9.134e-05, -4.941e-07, 1.0, -8.876e-05, -8.848e-05, 1.0, 0.002478, 5.052e-08, 1.0, 0.002468, -8.848e-05, 1.0, 0.002478, -4.941e-07, 1.0, -8.876e-05, -8.848e-05, 1.0, 0.002478, 5.052e-08, 1.0, 0.002468, -1.801e-07, 0.9996, -0.02648, 0.0, 0.9996, -0.02647, 0.0, 0.9996, -0.02647, -7.666e-07, 1.0, 0.002478, -1.0, -2.817e-06, 1.067e-07, -1.0, -2.817e-06, 1.067e-07, -1.0, -2.817e-06, 1.067e-07, -1.0, -2.269e-07, -1.067e-07, -1.0, -2.269e-07, -1.067e-07, -1.0, -2.269e-07, -1.067e-07, -1.718e-07, 1.0, 1.059e-06, -1.888e-09, 1.0, 4.066e-07, -1.293e-07, 1.0, 1.573e-06, -1.888e-09, 1.0, 4.066e-07, 0.0, 1.0, 4.065e-07, -1.293e-07, 1.0, 1.573e-06, -1.978e-05, -1.0, -1.812e-05, -1.29e-05, -1.0, -3.057e-05, -2.936e-05, -1.0, -7.882e-07, 0.0, -1.0, -4.215e-07, 0.0, -1.0, -4.215e-07, 0.0, -1.0, -4.215e-07, 0.0, -8.991e-07, -1.0, 6.297e-08, -8.991e-07, -1.0, 7.987e-09, -8.991e-07, -1.0, 6.297e-08, -8.991e-07, -1.0, 7.095e-08, -8.991e-07, -1.0, 7.987e-09, -8.991e-07, -1.0, 1.5e-07, 1.0, -5.698e-07, -1.718e-07, 1.0, 1.059e-06, 8.948e-08, 1.0, -1.117e-06, -1.718e-07, 1.0, 1.059e-06, -1.293e-07, 1.0, 1.573e-06, 8.948e-08, 1.0, -1.117e-06, -1.978e-05, -1.0, -1.812e-05, 2.142e-05, -1.0, -1.951e-05, -1.29e-05, -1.0, -3.057e-05, 1.486e-05, -1.0, -2.991e-05, -1.29e-05, -1.0, -3.057e-05, 2.142e-05, -1.0, -1.951e-05, 1.0, -2.415e-06, 5.336e-08, 1.0, -9.259e-07, -9.468e-08, 1.0, -2.294e-06, 4.132e-08, 1.0, -9.259e-07, -9.468e-08, 1.0, -8.049e-07, -1.067e-07, 1.0, -2.294e-06, 4.132e-08, 1.5e-07, 1.0, -5.698e-07, 8.948e-08, 1.0, -1.117e-06, 2.583e-07, 1.0, 4.286e-07, 0.0, 1.0, 4.257e-07, 0.0, 1.0, 4.257e-07, 0.0, 1.0, 4.257e-07, 2.142e-05, -1.0, -1.951e-05, 2.457e-07, -1.0, -4.246e-07, 1.486e-05, -1.0, -2.991e-05, 0.0, -1.0, -4.217e-07, 1.486e-05, -1.0, -2.991e-05, 2.457e-07, -1.0, -4.246e-07, 1.0, -1.163e-06, -5.298e-08, 1.0, -1.163e-06, -1.019e-07, 1.0, -1.163e-06, -5.705e-08, 1.0, -1.163e-06, -1.019e-07, 1.0, -1.163e-06, -1.059e-07, 1.0, -1.163e-06, -5.705e-08, 2.836e-07, 0.0, -1.0, 1.817e-08, 0.0, -1.0, 2.502e-07, 0.0, -1.0, 1.817e-08, 0.0, -1.0, -1.525e-08, 0.0, -1.0, 2.502e-07, 0.0, -1.0, -0.9998, -0.01804, 0.0005512, -0.9998, -0.01802, 0.00056, -0.9998, -0.01803, 0.0005499, -0.9998, -0.01803, 0.0005499, -0.9998, -0.01802, 0.00056, -0.9998, -0.01808, 0.0005507, -0.9998, -0.01808, 0.0005507, -0.9998, -0.01802, 0.00056, -0.9998, -0.01809, 0.00055, -0.9998, -0.01809, 0.00055, -0.9998, -0.01802, 0.00056, -0.9998, -0.01809, 0.0005504, -0.9998, -0.01802, 0.00056, -0.9998, -0.01804, 0.0005561, -0.9998, -0.01809, 0.0005504, -1.0, 9.658e-07, 1.502e-07, -1.0, 4.816e-07, -3.946e-10, -1.0, 8.608e-07, 1.211e-07, -1.0, 4.816e-07, -3.946e-10, -1.0, 1.992e-07, -2.74e-08, -1.0, 8.608e-07, 1.211e-07, -1.0, 0.0, -2.503e-08, -1.0, 8.608e-07, 1.211e-07, -1.0, 1.992e-07, -2.74e-08, 8.568e-07, -1.0, -0.003471, 2.614e-07, -1.0, -0.00347, 6.598e-07, -1.0, -0.00347, 2.614e-07, -1.0, -0.00347, 6.437e-08, -1.0, -0.00347, 6.598e-07, -1.0, -0.00347, -3.964e-08, 0.0, 1.0, -3.964e-08, -3.449e-08, 1.0, -3.964e-08, -3.436e-08, 1.0, -3.964e-08, -3.449e-08, 1.0, -3.964e-08, -6.885e-08, 1.0, -3.964e-08, -3.436e-08, 1.0, -3.892e-07, 0.0, -1.0, -7.008e-06, 0.0, -1.0, -3.892e-07, 0.0, -1.0, 0.0, 0.0, -1.0, -3.892e-07, 0.0, -1.0, -3.892e-07, 0.0, -1.0, -5.069e-08, -2.548e-07, -1.0, 0.0, 0.0, -1.0, -3.892e-07, 0.0, -1.0, 0.0, 0.0, -1.0, -5.069e-08, -2.548e-07, -1.0, -3.892e-07, 0.0, -1.0, -5.069e-08, -2.548e-07, -1.0, 0.0, 0.0, -1.0, -1.662e-08, -2.548e-07, -1.0, -6.473e-08, -4.842e-07, -1.0, -5.069e-08, -2.548e-07, -1.0, -1.662e-08, -2.548e-07, -1.0, 0.0, -4.842e-07, -1.0, -6.473e-08, -4.842e-07, -1.0, -1.662e-08, -2.548e-07, -1.0, 0.0, 0.0, -1.0, 0.0, 0.0, -1.0, -1.662e-08, -2.548e-07, -1.0, -1.662e-08, -2.548e-07, -1.0, 0.0, 0.0, -1.0, 1.21e-07, 0.0, -1.0, 0.0, 0.0, -1.0, -5.365e-07, 0.0, -1.0, 1.21e-07, 0.0, -1.0, -5.365e-07, 0.0, -1.0, -4.172e-06, 0.0, -1.0, 1.21e-07, 0.0, -1.0, -4.172e-06, 0.0, -1.0, 7.008e-06, 0.0, -1.0, 1.21e-07, 0.0, -1.0, 1.0, 1.083e-06, -0.004886, 1.0, 1.427e-06, -0.002298, 1.0, 2.888e-06, -0.004891, 1.0, 2.888e-06, -0.004891, 1.0, 1.427e-06, -0.002298, 1.0, 3.172e-06, -0.004892, -0.999, 0.0, 0.04523, -0.999, -1.43e-06, 0.04522, -0.999, -1.157e-05, 0.04518, -0.999, -1.43e-06, 0.04522, -0.999, -1.343e-05, 0.04517, -0.999, -1.157e-05, 0.04518, 0.0, -2.852e-06, -1.0, 5.704e-08, -2.889e-06, -1.0, 2.014e-09, -2.853e-06, -1.0, 5.704e-08, -2.889e-06, -1.0, 5.908e-08, -2.89e-06, -1.0, 2.014e-09, -2.853e-06, -1.0, 1.0, 1.267e-06, 5.297e-08, 1.0, 4.979e-06, -5.047e-08, 1.0, 1.357e-06, 5.047e-08, 1.0, 4.979e-06, -5.047e-08, 1.0, 5.069e-06, -5.297e-08, 1.0, 1.357e-06, 5.047e-08, 1.028e-07, -1.0, -7.861e-08, 2.485e-08, -1.0, -4.366e-08, 7.796e-08, -1.0, -6.748e-08, 2.485e-08, -1.0, -4.366e-08, 7.511e-15, -1.0, -3.252e-08, 7.796e-08, -1.0, -6.748e-08])] * 3)])
me_blast_door_frame_physics = bpy.data.meshes.new('blast_door_frame_physics')
me_blast_door_frame_physics.from_pydata([(-50.67, -19.89, 144.0), (-59.49, -19.89, 144.0), (-50.67, -19.89, 0.3702), (-59.49, -19.89, 0.3702), (-50.67, 19.86, 0.3702), (-50.67, 19.86, 144.0), (-59.49, 19.86, 0.3702), (-59.49, 19.86, 144.0), (-48.63, -2.376, -4e-06), (-50.67, -2.376, -4e-06), (-50.67, 14.52, -3e-06), (-48.63, 14.52, -3e-06), (-48.63, -2.376, 143.1), (-50.67, -2.376, 144.0), (-48.63, 14.52, 143.1), (-50.67, 14.52, 144.0), (45.36, -2.376, 143.1), (47.8, -2.376, 144.0), (-50.67, -2.376, 144.0), (-48.63, 14.52, 143.1), (47.8, 14.52, 144.0), (45.36, 14.52, 143.1), (-50.67, 14.52, 144.0), (45.36, 14.52, 143.1), (45.36, -2.376, -6e-06), (45.36, 14.52, -5e-06), (47.74, -2.376, -6e-06), (47.8, -2.376, 144.0), (47.74, 14.52, -5e-06), (47.8, 14.52, 144.0), (61.53, 19.86, 144.0), (61.53, 19.86, 0.3702), (47.75, 19.86, 144.0), (47.75, 19.86, 0.3702), (61.53, -12.27, 144.0), (61.53, -12.27, 0.3702), (47.75, -16.13, 144.0), (47.75, -16.13, 0.3702), (-59.38, -19.89, 153.1), (61.56, -19.89, 144.0), (61.56, -19.89, 153.1), (-59.38, -19.89, 144.0), (61.56, 19.86, 144.0), (61.56, 19.86, 153.1), (-59.38, 19.86, 153.1), (-59.38, 19.86, 144.0)], [], [(0, 1, 2), (1, 3, 2), (4, 5, 2), (5, 0, 2), (4, 2, 6), (6, 2, 3), (4, 6, 5), (5, 6, 7), (6, 3, 7), (7, 3, 1), (0, 5, 1), (5, 7, 1), (8, 9, 10), (8, 10, 11), (12, 13, 8), (8, 13, 9), (8, 11, 12), (11, 14, 12), (14, 13, 12), (15, 9, 13), (9, 15, 10), (15, 13, 14), (15, 14, 10), (14, 11, 10), (16, 17, 12), (17, 18, 12), (16, 12, 19), (19, 12, 18), (17, 16, 20), (16, 21, 20), (16, 19, 21), (19, 22, 20), (21, 19, 20), (22, 19, 18), (17, 20, 18), (18, 20, 22), (16, 23, 24), (24, 23, 25), (16, 26, 27), (16, 24, 26), (24, 25, 28), (24, 28, 26), (29, 23, 16), (16, 27, 29), (25, 23, 28), (28, 29, 26), (29, 27, 26), (23, 29, 28), (30, 31, 32), (32, 31, 33), (34, 35, 30), (35, 31, 30), (30, 36, 34), (32, 36, 30), (33, 31, 35), (33, 35, 37), (34, 36, 35), (36, 37, 35), (36, 32, 37), (37, 32, 33), (38, 39, 40), (38, 41, 39), (40, 42, 43), (40, 39, 42), (43, 44, 40), (44, 38, 40), (44, 43, 42), (38, 44, 41), (41, 44, 45), (45, 42, 39), (45, 39, 41), (45, 44, 42)])
me_blast_door_frame_physics.polygons.foreach_set('use_smooth', [True] * 72)
_uv = me_blast_door_frame_physics.uv_layers.new(name='UVMap')
_uv.uv.foreach_set('vector', [0.0, 0.0, 0.0, 0.0, 0.0, 0.0, 0.0, 0.0, 0.0, 0.0, 0.0, 0.0, 0.0, 0.0, 0.0, 0.0, 0.0, 0.0, 0.0, 0.0, 0.0, 0.0, 0.0, 0.0, 0.0, 0.0, 0.0, 0.0, 0.0, 0.0, 0.0, 0.0, 0.0, 0.0, 0.0, 0.0, 0.0, 0.0, 0.0, 0.0, 0.0, 0.0, 0.0, 0.0, 0.0, 0.0, 0.0, 0.0, 0.0, 0.0, 0.0, 0.0, 0.0, 0.0, 0.0, 0.0, 0.0, 0.0, 0.0, 0.0, 0.0, 0.0, 0.0, 0.0, 0.0, 0.0, 0.0, 0.0, 0.0, 0.0, 0.0, 0.0, 0.0, 0.0, 0.0, 0.0, 0.0, 0.0, 0.0, 0.0, 0.0, 0.0, 0.0, 0.0, 0.0, 0.0, 0.0, 0.0, 0.0, 0.0, 0.0, 0.0, 0.0, 0.0, 0.0, 0.0, 0.0, 0.0, 0.0, 0.0, 0.0, 0.0, 0.0, 0.0, 0.0, 0.0, 0.0, 0.0, 0.0, 0.0, 0.0, 0.0, 0.0, 0.0, 0.0, 0.0, 0.0, 0.0, 0.0, 0.0, 0.0, 0.0, 0.0, 0.0, 0.0, 0.0, 0.0, 0.0, 0.0, 0.0, 0.0, 0.0, 0.0, 0.0, 0.0, 0.0, 0.0, 0.0, 0.0, 0.0, 0.0, 0.0, 0.0, 0.0, 0.0, 0.0, 0.0, 0.0, 0.0, 0.0, 0.0, 0.0, 0.0, 0.0, 0.0, 0.0, 0.0, 0.0, 0.0, 0.0, 0.0, 0.0, 0.0, 0.0, 0.0, 0.0, 0.0, 0.0, 0.0, 0.0, 0.0, 0.0, 0.0, 0.0, 0.0, 0.0, 0.0, 0.0, 0.0, 0.0, 0.0, 0.0, 0.0, 0.0, 0.0, 0.0, 0.0, 0.0, 0.0, 0.0, 0.0, 0.0, 0.0, 0.0, 0.0, 0.0, 0.0, 0.0, 0.0, 0.0, 0.0, 0.0, 0.0, 0.0, 0.0, 0.0, 0.0, 0.0, 0.0, 0.0, 0.0, 0.0, 0.0, 0.0, 0.0, 0.0, 0.0, 0.0, 0.0, 0.0, 0.0, 0.0, 0.0, 0.0, 0.0, 0.0, 0.0, 0.0, 0.0, 0.0, 0.0, 0.0, 0.0, 0.0, 0.0, 0.0, 0.0, 0.0, 0.0, 0.0, 0.0, 0.0, 0.0, 0.0, 0.0, 0.0, 0.0, 0.0, 0.0, 0.0, 0.0, 0.0, 0.0, 0.0, 0.0, 0.0, 0.0, 0.0, 0.0, 0.0, 0.0, 0.0, 0.0, 0.0, 0.0, 0.0, 0.0, 0.0, 0.0, 0.0, 0.0, 0.0, 0.0, 0.0, 0.0, 0.0, 0.0, 0.0, 0.0, 0.0, 0.0, 0.0, 0.0, 0.0, 0.0, 0.0, 0.0, 0.0, 0.0, 0.0, 0.0, 0.0, 0.0, 0.0, 0.0, 0.0, 0.0, 0.0, 0.0, 0.0, 0.0, 0.0, 0.0, 0.0, 0.0, 0.0, 0.0, 0.0, 0.0, 0.0, 0.0, 0.0, 0.0, 0.0, 0.0, 0.0, 0.0, 0.0, 0.0, 0.0, 0.0, 0.0, 0.0, 0.0, 0.0, 0.0, 0.0, 0.0, 0.0, 0.0, 0.0, 0.0, 0.0, 0.0, 0.0, 0.0, 0.0, 0.0, 0.0, 0.0, 0.0, 0.0, 0.0, 0.0, 0.0, 0.0, 0.0, 0.0, 0.0, 0.0, 0.0, 0.0, 0.0, 0.0, 0.0, 0.0, 0.0, 0.0, 0.0, 0.0, 0.0, 0.0, 0.0, 0.0, 0.0, 0.0, 0.0, 0.0, 0.0, 0.0, 0.0, 0.0, 0.0, 0.0, 0.0, 0.0, 0.0, 0.0, 0.0, 0.0, 0.0, 0.0, 0.0, 0.0, 0.0, 0.0, 0.0, 0.0, 0.0, 0.0, 0.0, 0.0, 0.0, 0.0, 0.0, 0.0, 0.0, 0.0, 0.0, 0.0, 0.0, 0.0, 0.0, 0.0, 0.0, 0.0, 0.0, 0.0, 0.0, 0.0, 0.0, 0.0, 0.0, 0.0, 0.0, 0.0, 0.0, 0.0, 0.0, 0.0, 0.0, 0.0, 0.0, 0.0, 0.0, 0.0, 0.0, 0.0, 0.0, 0.0, 0.0, 0.0])
me_blast_door_frame_physics.materials.append(mat_phy)
me_blast_door_frame_physics.use_remesh_fix_poles = True
me_blast_door_frame_physics.use_remesh_preserve_attributes = False
me_blast_door_frame_physics.use_mirror_vertex_groups = False
me_blast_door_frame_physics.update()
me_blast_door_frame_physics.normals_split_custom_set([tuple(v) for v in zip(*[iter([0.2161, -0.0598, 0.9745, 0.403, -0.1116, -0.9084, 0.2161, 0.05976, 0.9745, 0.403, -0.1116, -0.9084, 0.1102, 0.03044, -0.9934, 0.2161, 0.05976, 0.9745, -0.2161, 0.05986, 0.9745, -0.2161, -0.05983, 0.9745, 0.2161, 0.05976, 0.9745, -0.2161, -0.05983, 0.9745, 0.2161, -0.0598, 0.9745, 0.2161, 0.05976, 0.9745, -0.2161, 0.05986, 0.9745, 0.2161, 0.05976, 0.9745, -0.403, 0.1115, -0.9084, -0.403, 0.1115, -0.9084, 0.2161, 0.05976, 0.9745, 0.1102, 0.03044, -0.9934, -0.2161, 0.05986, 0.9745, -0.403, 0.1115, -0.9084, -0.2161, -0.05983, 0.9745, -0.2161, -0.05983, 0.9745, -0.403, 0.1115, -0.9084, -0.1101, -0.03046, -0.9934, -0.403, 0.1115, -0.9084, 0.1102, 0.03044, -0.9934, -0.1101, -0.03046, -0.9934, -0.1101, -0.03046, -0.9934, 0.1102, 0.03044, -0.9934, 0.403, -0.1116, -0.9084, 0.2161, -0.0598, 0.9745, -0.2161, -0.05983, 0.9745, 0.403, -0.1116, -0.9084, -0.2161, -0.05983, 0.9745, -0.1101, -0.03046, -0.9934, 0.403, -0.1116, -0.9084, 0.2358, 0.02774, 0.9714, 0.06033, 0.007094, -0.9982, -0.2345, 0.02764, -0.9717, 0.2358, 0.02774, 0.9714, -0.2345, 0.02764, -0.9717, -0.06043, 0.007122, 0.9981, 0.06018, -0.007094, 0.9982, 0.2372, -0.02794, -0.9711, 0.2358, 0.02774, 0.9714, 0.2358, 0.02774, 0.9714, 0.2372, -0.02794, -0.9711, 0.06033, 0.007094, -0.9982, 0.2358, 0.02774, 0.9714, -0.06043, 0.007122, 0.9981, 0.06018, -0.007094, 0.9982, -0.06043, 0.007122, 0.9981, -0.2331, -0.02736, 0.9721, 0.06018, -0.007094, 0.9982, -0.2331, -0.02736, 0.9721, 0.2372, -0.02794, -0.9711, 0.06018, -0.007094, 0.9982, -0.06057, -0.007036, -0.9981, 0.06033, 0.007094, -0.9982, 0.2372, -0.02794, -0.9711, 0.06033, 0.007094, -0.9982, -0.06057, -0.007036, -0.9981, -0.2345, 0.02764, -0.9717, -0.06057, -0.007036, -0.9981, 0.2372, -0.02794, -0.9711, -0.2331, -0.02736, 0.9721, -0.06057, -0.007036, -0.9981, -0.2331, -0.02736, 0.9721, -0.2345, 0.02764, -0.9717, -0.2331, -0.02736, 0.9721, -0.06043, 0.007122, 0.9981, -0.2345, 0.02764, -0.9717, 0.02606, 0.9996, 0.009353, 0.1064, -0.9943, 0.009375, 0.1063, 0.9943, -0.00936, 0.1064, -0.9943, 0.009375, 0.02724, -0.9996, -0.009367, 0.1063, 0.9943, -0.00936, 0.02606, 0.9996, 0.009353, 0.1063, 0.9943, -0.00936, -0.05336, 0.9985, -0.009396, -0.05336, 0.9985, -0.009396, 0.1063, 0.9943, -0.00936, 0.02724, -0.9996, -0.009367, 0.1064, -0.9943, 0.009375, 0.02606, 0.9996, 0.009353, -0.05345, -0.9985, 0.009287, 0.02606, 0.9996, 0.009353, -0.05196, 0.9986, 0.009356, -0.05345, -0.9985, 0.009287, 0.02606, 0.9996, 0.009353, -0.05336, 0.9985, -0.009396, -0.05196, 0.9986, 0.009356, -0.05336, 0.9985, -0.009396, -0.0544, -0.9985, -0.009436, -0.05345, -0.9985, 0.009287, -0.05196, 0.9986, 0.009356, -0.05336, 0.9985, -0.009396, -0.05345, -0.9985, 0.009287, -0.0544, -0.9985, -0.009436, -0.05336, 0.9985, -0.009396, 0.02724, -0.9996, -0.009367, 0.1064, -0.9943, 0.009375, -0.05345, -0.9985, 0.009287, 0.02724, -0.9996, -0.009367, 0.02724, -0.9996, -0.009367, -0.05345, -0.9985, 0.009287, -0.0544, -0.9985, -0.009436, 0.2718, -0.03235, -0.9618, -0.1371, -0.003442, -0.9906, 0.07042, 0.01657, -0.9974, 0.07042, 0.01657, -0.9974, -0.1371, -0.003442, -0.9906, -0.1397, 0.01649, -0.9901, 0.2718, -0.03235, -0.9618, 0.1408, 0.008551, 0.99, 0.1435, -0.01648, 0.9895, 0.2718, -0.03235, -0.9618, 0.07042, 0.01657, -0.9974, 0.1408, 0.008551, 0.99, 0.07042, 0.01657, -0.9974, -0.1397, 0.01649, -0.9901, -0.2733, 0.03213, 0.9614, 0.07042, 0.01657, -0.9974, -0.2733, 0.03213, 0.9614, 0.1408, 0.008551, 0.99, -0.07232, -0.01665, 0.9972, -0.1371, -0.003442, -0.9906, 0.2718, -0.03235, -0.9618, 0.2718, -0.03235, -0.9618, 0.1435, -0.01648, 0.9895, -0.07232, -0.01665, 0.9972, -0.1397, 0.01649, -0.9901, -0.1371, -0.003442, -0.9906, -0.2733, 0.03213, 0.9614, -0.2733, 0.03213, 0.9614, -0.07232, -0.01665, 0.9972, 0.1408, 0.008551, 0.99, -0.07232, -0.01665, 0.9972, 0.1435, -0.01648, 0.9895, 0.1408, 0.008551, 0.99, -0.1371, -0.003442, -0.9906, -0.07232, -0.01665, 0.9972, -0.2733, 0.03213, 0.9614, -0.2085, -0.09887, 0.973, -0.6491, 0.07262, 0.7572, -0.3571, -0.04471, -0.933, -0.3571, -0.04471, -0.933, -0.6491, 0.07262, 0.7572, -0.3524, 0.1672, -0.9208, 0.3563, -0.0797, 0.931, 0.3561, 0.08437, 0.9306, -0.2085, -0.09887, 0.973, 0.3561, 0.08437, 0.9306, -0.6491, 0.07262, 0.7572, -0.2085, -0.09887, 0.973, -0.2085, -0.09887, 0.973, 0.6885, -0.1632, -0.7067, 0.3563, -0.0797, 0.931, -0.3571, -0.04471, -0.933, 0.6885, -0.1632, -0.7067, -0.2085, -0.09887, 0.973, -0.3524, 0.1672, -0.9208, -0.6491, 0.07262, 0.7572, 0.3561, 0.08437, 0.9306, -0.3524, 0.1672, -0.9208, 0.3561, 0.08437, 0.9306, 0.198, 0.04957, -0.979, 0.3563, -0.0797, 0.931, 0.6885, -0.1632, -0.7067, 0.3561, 0.08437, 0.9306, 0.6885, -0.1632, -0.7067, 0.198, 0.04957, -0.979, 0.3561, 0.08437, 0.9306, 0.6885, -0.1632, -0.7067, -0.3571, -0.04471, -0.933, 0.198, 0.04957, -0.979, 0.198, 0.04957, -0.979, -0.3571, -0.04471, -0.933, -0.3524, 0.1672, -0.9208, 0.4142, -0.9076, -0.06814, 0.2223, 0.9743, 0.03647, 0.1131, -0.9908, 0.07433, 0.4142, -0.9076, -0.06814, 0.2201, 0.9647, -0.1448, 0.2223, 0.9743, 0.03647, 0.1131, -0.9908, 0.07433, -0.4115, 0.9014, 0.1352, -0.2219, -0.9723, 0.07297, 0.1131, -0.9908, 0.07433, 0.2223, 0.9743, 0.03647, -0.4115, 0.9014, 0.1352, -0.2219, -0.9723, 0.07297, -0.222, -0.9723, -0.07292, 0.1131, -0.9908, 0.07433, -0.222, -0.9723, -0.07292, 0.4142, -0.9076, -0.06814, 0.1131, -0.9908, 0.07433, -0.222, -0.9723, -0.07292, -0.2219, -0.9723, 0.07297, -0.4115, 0.9014, 0.1352, 0.4142, -0.9076, -0.06814, -0.222, -0.9723, -0.07292, 0.2201, 0.9647, -0.1448, 0.2201, 0.9647, -0.1448, -0.222, -0.9723, -0.07292, -0.1133, 0.9929, -0.03726, -0.1133, 0.9929, -0.03726, -0.4115, 0.9014, 0.1352, 0.2223, 0.9743, 0.03647, -0.1133, 0.9929, -0.03726, 0.2223, 0.9743, 0.03647, 0.2201, 0.9647, -0.1448, -0.1133, 0.9929, -0.03726, -0.222, -0.9723, -0.07292, -0.4115, 0.9014, 0.1352])] * 3)])
arm_blast_door_frame_qc_skeleton = bpy.data.armatures.new('blast_door_frame.qc_skeleton')  # bones are not reproduced

# ---- objects
ob_blast_door_frame_qc_skeleton = bpy.data.objects.new('blast_door_frame.qc_skeleton', arm_blast_door_frame_qc_skeleton)
ob_blast_door_frame_reference = bpy.data.objects.new('blast_door_frame_reference', me_blast_door_frame_reference)
ob_blast_door_frame_physics = bpy.data.objects.new('blast_door_frame_physics', me_blast_door_frame_physics)

# ---- transforms, parenting, visibility, modifiers, constraints
ob_blast_door_frame_qc_skeleton.location = (0.0, 0.0, 0.0)
ob_blast_door_frame_qc_skeleton.show_in_front = True
ob_blast_door_frame_qc_skeleton.lineart.crease_threshold = 0.0
ob_blast_door_frame_reference.parent = ob_blast_door_frame_qc_skeleton
ob_blast_door_frame_reference.location = (0.0, 0.0, 0.0)
ob_blast_door_frame_reference.lineart.crease_threshold = 0.0
_vg = ob_blast_door_frame_reference.vertex_groups.new(name='static_prop')
_vg.add([0, 1, 2, 3, 4, 5, 6, 7, 8, 9, 10, 11, 12, 13, 14, 15, 16, 17, 18, 19, 20, 21, 22, 23, 24, 25, 26, 27, 28, 29, 30, 31, 32, 33, 34, 35, 36, 37, 38, 39, 40, 41, 42, 43, 44, 45, 46, 47, 48, 49, 50, 51, 52, 53, 54, 55, 56, 57, 58, 59, 60, 61, 62, 63, 64, 65, 66, 67, 68, 69, 70, 71, 72, 73, 74, 75, 76, 77, 78, 79, 80, 81, 82, 83, 84, 85, 86, 87, 88, 89, 90, 91, 92, 93, 94, 95, 96, 97, 98, 99], 1.0, 'REPLACE')
_m = ob_blast_door_frame_reference.modifiers.new('Armature', 'ARMATURE')
_m.object = ob_blast_door_frame_qc_skeleton
ob_blast_door_frame_physics.parent = ob_blast_door_frame_qc_skeleton
ob_blast_door_frame_physics.location = (0.0, 0.0, 0.0)
ob_blast_door_frame_physics.display_type = 'SOLID'
ob_blast_door_frame_physics.show_wire = True
ob_blast_door_frame_physics.lineart.crease_threshold = 0.0
_vg = ob_blast_door_frame_physics.vertex_groups.new(name='static_prop')
_vg.add([0, 1, 2, 3, 4, 5, 6, 7, 8, 9, 10, 11, 12, 13, 14, 15, 16, 17, 18, 19, 20, 21, 22, 23, 24, 25, 26, 27, 28, 29, 30, 31, 32, 33, 34, 35, 36, 37, 38, 39, 40, 41, 42, 43, 44, 45], 1.0, 'REPLACE')
_m = ob_blast_door_frame_physics.modifiers.new('Armature', 'ARMATURE')
_m.object = ob_blast_door_frame_qc_skeleton

# ---- collection membership
scene.collection.objects.link(ob_blast_door_frame_qc_skeleton)
scene.collection.objects.link(ob_blast_door_frame_reference)
scene.collection.objects.link(ob_blast_door_frame_physics)
col_blast_door_frame.objects.link(ob_blast_door_frame_qc_skeleton)
col_blast_door_frame.objects.link(ob_blast_door_frame_reference)
col_blast_door_frame.objects.link(ob_blast_door_frame_physics)

# ---- scene / render settings (as saved in the file)
scene.frame_start = 1; scene.frame_end = 250; scene.frame_set(0)
scene.render.engine = 'BLENDER_EEVEE_NEXT'
scene.cycles.use_denoising = False
scene.cycles.samples = 128
scene.cycles.sampling_pattern = 'TABULATED_SOBOL'
scene.cycles.use_adaptive_sampling = False
scene.cycles.use_light_tree = False
scene.view_settings.view_transform = 'Filmic'
bpy.context.view_layer.update()

# ---- added for rendering (the .blend has no active camera and no usable light): camera, sun + grey world if the file has none
cam_auto = bpy.data.cameras.new('AutoCamera')
cam_auto.lens = 50.0
cam_auto.sensor_width = 36.0
cam_auto.clip_end = 3234.97
ob_auto_camera = bpy.data.objects.new('AutoCamera', cam_auto)
scene.collection.objects.link(ob_auto_camera)
ob_auto_camera.location = (185.39, -221.179, 224.01)
ob_auto_camera.rotation_euler = (1.09748, -7.21219e-08, 0.694738)
scene.camera = ob_auto_camera
light_auto_sun = bpy.data.lights.new('AutoSun', 'SUN')
light_auto_sun.energy = 3.0
light_auto_sun.angle = 0.0523599
ob_auto_sun = bpy.data.objects.new('AutoSun', light_auto_sun)
scene.collection.objects.link(ob_auto_sun)
ob_auto_sun.rotation_euler = (0.872665, 0.174533, 0.523599)
if scene.world is None:
    world_auto = bpy.data.worlds.new('AutoWorld')
    world_auto.color = (0.3, 0.3, 0.3)
    scene.world = world_auto
bpy.context.view_layer.update()
